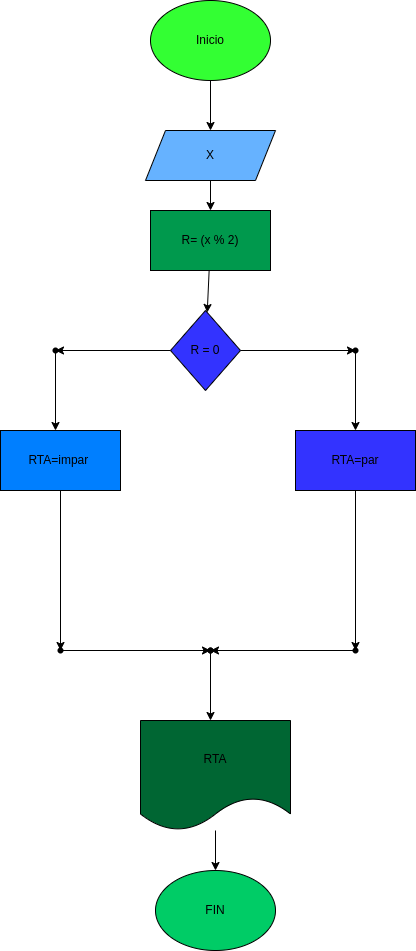

The diagram above was exported from draw.io. Its source (the exported page's mxGraphModel, read from the mxfile embedded in the PNG):
<mxGraphModel dx="902" dy="411" grid="1" gridSize="10" guides="1" tooltips="1" connect="1" arrows="1" fold="1" page="1" pageScale="1" pageWidth="827" pageHeight="1169" math="0" shadow="0">
  <root>
    <mxCell id="0" />
    <mxCell id="1" parent="0" />
    <mxCell id="3" style="edgeStyle=none;html=1;" edge="1" parent="1" source="2" target="4">
      <mxGeometry relative="1" as="geometry">
        <mxPoint x="380" y="140" as="targetPoint" />
      </mxGeometry>
    </mxCell>
    <mxCell id="2" value="Inicio" style="ellipse;whiteSpace=wrap;html=1;fillColor=#33FF33;" vertex="1" parent="1">
      <mxGeometry x="320" y="10" width="120" height="80" as="geometry" />
    </mxCell>
    <mxCell id="5" style="edgeStyle=none;html=1;" edge="1" parent="1" source="4" target="6">
      <mxGeometry relative="1" as="geometry">
        <mxPoint x="385" y="240" as="targetPoint" />
      </mxGeometry>
    </mxCell>
    <mxCell id="4" value="X" style="shape=parallelogram;perimeter=parallelogramPerimeter;whiteSpace=wrap;html=1;fixedSize=1;fillColor=#66B2FF;" vertex="1" parent="1">
      <mxGeometry x="315" y="140" width="130" height="50" as="geometry" />
    </mxCell>
    <mxCell id="7" style="edgeStyle=none;html=1;" edge="1" parent="1" source="6" target="8">
      <mxGeometry relative="1" as="geometry">
        <mxPoint x="380" y="330" as="targetPoint" />
      </mxGeometry>
    </mxCell>
    <mxCell id="6" value="R= (x % 2)" style="rounded=0;whiteSpace=wrap;html=1;fillColor=#00994D;" vertex="1" parent="1">
      <mxGeometry x="320" y="220" width="120" height="60" as="geometry" />
    </mxCell>
    <mxCell id="12" value="" style="edgeStyle=none;html=1;" edge="1" parent="1" source="8" target="11">
      <mxGeometry relative="1" as="geometry" />
    </mxCell>
    <mxCell id="15" value="" style="edgeStyle=none;html=1;" edge="1" parent="1" source="8" target="14">
      <mxGeometry relative="1" as="geometry" />
    </mxCell>
    <mxCell id="8" value="R = 0" style="rhombus;whiteSpace=wrap;html=1;fillColor=#3333FF;" vertex="1" parent="1">
      <mxGeometry x="340" y="320" width="70" height="80" as="geometry" />
    </mxCell>
    <mxCell id="13" style="edgeStyle=none;html=1;" edge="1" parent="1" source="11">
      <mxGeometry relative="1" as="geometry">
        <mxPoint x="225" y="440" as="targetPoint" />
      </mxGeometry>
    </mxCell>
    <mxCell id="11" value="" style="shape=waypoint;sketch=0;size=6;pointerEvents=1;points=[];fillColor=default;resizable=0;rotatable=0;perimeter=centerPerimeter;snapToPoint=1;" vertex="1" parent="1">
      <mxGeometry x="215" y="350" width="20" height="20" as="geometry" />
    </mxCell>
    <mxCell id="16" style="edgeStyle=none;html=1;" edge="1" parent="1" source="14">
      <mxGeometry relative="1" as="geometry">
        <mxPoint x="525" y="440" as="targetPoint" />
      </mxGeometry>
    </mxCell>
    <mxCell id="14" value="" style="shape=waypoint;sketch=0;size=6;pointerEvents=1;points=[];fillColor=default;resizable=0;rotatable=0;perimeter=centerPerimeter;snapToPoint=1;" vertex="1" parent="1">
      <mxGeometry x="515" y="350" width="20" height="20" as="geometry" />
    </mxCell>
    <mxCell id="21" value="" style="edgeStyle=none;html=1;exitX=0.5;exitY=1;exitDx=0;exitDy=0;" edge="1" parent="1" source="35" target="20">
      <mxGeometry relative="1" as="geometry">
        <mxPoint x="230" y="540" as="sourcePoint" />
      </mxGeometry>
    </mxCell>
    <mxCell id="23" value="" style="edgeStyle=none;html=1;exitX=0.5;exitY=1;exitDx=0;exitDy=0;" edge="1" parent="1" source="36" target="22">
      <mxGeometry relative="1" as="geometry">
        <mxPoint x="525" y="540" as="sourcePoint" />
      </mxGeometry>
    </mxCell>
    <mxCell id="27" value="" style="edgeStyle=none;html=1;" edge="1" parent="1" source="20" target="26">
      <mxGeometry relative="1" as="geometry" />
    </mxCell>
    <mxCell id="20" value="" style="shape=waypoint;sketch=0;size=6;pointerEvents=1;points=[];fillColor=default;resizable=0;rotatable=0;perimeter=centerPerimeter;snapToPoint=1;" vertex="1" parent="1">
      <mxGeometry x="220" y="650" width="20" height="20" as="geometry" />
    </mxCell>
    <mxCell id="29" value="" style="edgeStyle=none;html=1;" edge="1" parent="1" source="22" target="28">
      <mxGeometry relative="1" as="geometry" />
    </mxCell>
    <mxCell id="22" value="" style="shape=waypoint;sketch=0;size=6;pointerEvents=1;points=[];fillColor=default;resizable=0;rotatable=0;perimeter=centerPerimeter;snapToPoint=1;" vertex="1" parent="1">
      <mxGeometry x="515" y="650" width="20" height="20" as="geometry" />
    </mxCell>
    <mxCell id="26" value="" style="shape=waypoint;sketch=0;size=6;pointerEvents=1;points=[];fillColor=default;resizable=0;rotatable=0;perimeter=centerPerimeter;snapToPoint=1;" vertex="1" parent="1">
      <mxGeometry x="370" y="650" width="20" height="20" as="geometry" />
    </mxCell>
    <mxCell id="30" style="edgeStyle=none;html=1;" edge="1" parent="1" source="28">
      <mxGeometry relative="1" as="geometry">
        <mxPoint x="380" y="730" as="targetPoint" />
      </mxGeometry>
    </mxCell>
    <mxCell id="28" value="" style="shape=waypoint;sketch=0;size=6;pointerEvents=1;points=[];fillColor=default;resizable=0;rotatable=0;perimeter=centerPerimeter;snapToPoint=1;" vertex="1" parent="1">
      <mxGeometry x="370" y="650" width="20" height="20" as="geometry" />
    </mxCell>
    <mxCell id="33" style="edgeStyle=none;html=1;" edge="1" parent="1" source="32" target="34">
      <mxGeometry relative="1" as="geometry">
        <mxPoint x="385" y="920" as="targetPoint" />
      </mxGeometry>
    </mxCell>
    <mxCell id="32" value="RTA" style="shape=document;whiteSpace=wrap;html=1;boundedLbl=1;fillColor=#006633;" vertex="1" parent="1">
      <mxGeometry x="310" y="730" width="150" height="110" as="geometry" />
    </mxCell>
    <mxCell id="34" value="FIN" style="ellipse;whiteSpace=wrap;html=1;fillColor=#00CC66;" vertex="1" parent="1">
      <mxGeometry x="325" y="880" width="120" height="80" as="geometry" />
    </mxCell>
    <mxCell id="35" value="RTA=impar&amp;nbsp;" style="rounded=0;whiteSpace=wrap;html=1;fillColor=#007FFF;" vertex="1" parent="1">
      <mxGeometry x="170" y="440" width="120" height="60" as="geometry" />
    </mxCell>
    <mxCell id="36" value="RTA=par" style="rounded=0;whiteSpace=wrap;html=1;fillColor=#3333FF;" vertex="1" parent="1">
      <mxGeometry x="465" y="440" width="120" height="60" as="geometry" />
    </mxCell>
  </root>
</mxGraphModel>